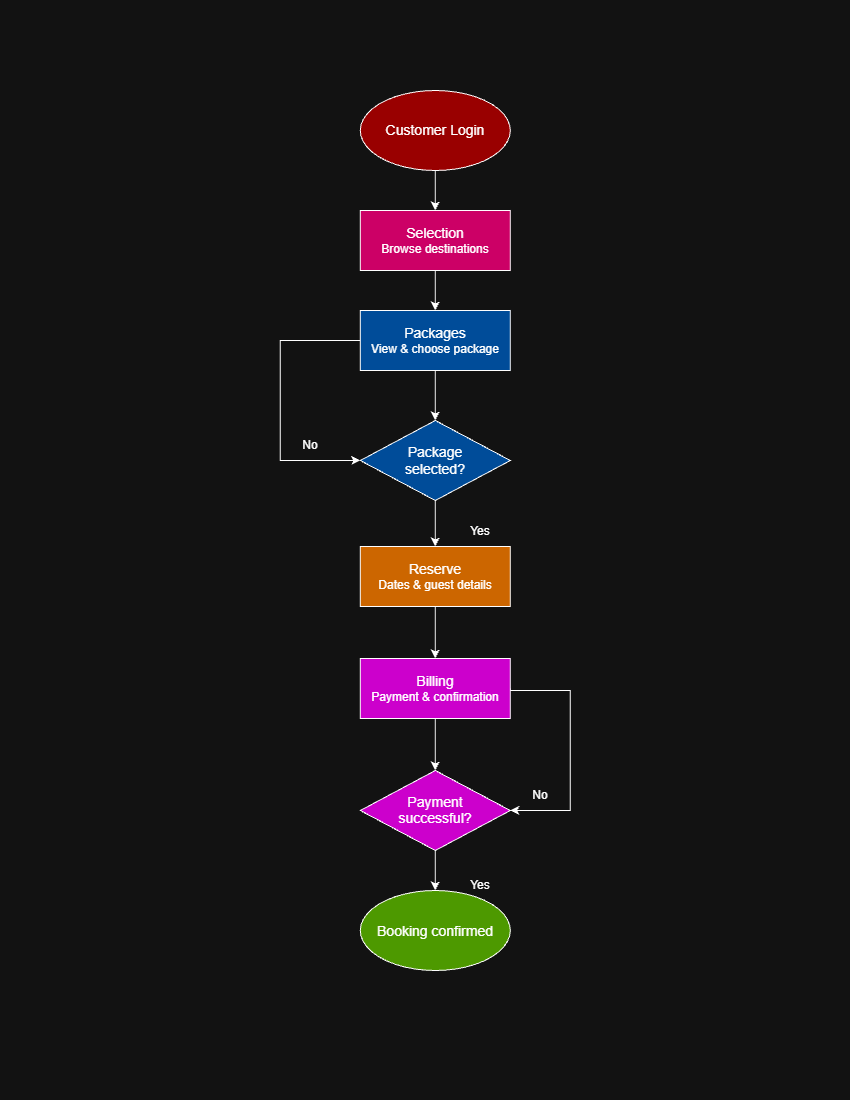

The diagram above was exported from draw.io. Its source (the exported page's mxGraphModel, read from the mxfile embedded in the PNG):
<mxGraphModel dx="2896" dy="715" grid="1" gridSize="10" guides="1" tooltips="1" connect="1" arrows="1" fold="1" page="1" pageScale="1" pageWidth="850" pageHeight="1100" background="light-dark(#ffffff, #121212)" math="0" shadow="0">
  <root>
    <mxCell id="0" />
    <mxCell id="1" parent="0" />
    <mxCell id="p43RRluOBiL-w4JMN9U_-35" edge="1" parent="1" source="p43RRluOBiL-w4JMN9U_-33" style="edgeStyle=orthogonalEdgeStyle;rounded=0;orthogonalLoop=1;jettySize=auto;html=1;strokeColor=light-dark(#E07A5F,#FFFFFF);fontColor=light-dark(#000000,#FFFFFF);curved=0;shadow=0;labelBackgroundColor=none;" target="p43RRluOBiL-w4JMN9U_-34" value="">
      <mxGeometry relative="1" as="geometry" />
    </mxCell>
    <mxCell id="p43RRluOBiL-w4JMN9U_-33" parent="1" style="ellipse;whiteSpace=wrap;html=1;shapeInside=1;fillColor=light-dark(#F5F5F5,#990000);rounded=1;labelBackgroundColor=none;strokeColor=light-dark(#E07A5F,#FFFFFF);shadow=0;fontColor=light-dark(#000000,#FFFFFF);" value="&lt;div&gt;&lt;br&gt;&lt;/div&gt;&lt;div&gt;&lt;br&gt;&lt;/div&gt;&lt;div&gt;&lt;span style=&quot;&quot;&gt;&lt;font style=&quot;font-size: 14px;&quot;&gt;Customer Login&lt;/font&gt;&lt;/span&gt;&lt;/div&gt;" vertex="1">
      <mxGeometry height="80" width="150" x="-490" y="90" as="geometry" />
    </mxCell>
    <mxCell id="p43RRluOBiL-w4JMN9U_-37" edge="1" parent="1" source="p43RRluOBiL-w4JMN9U_-34" style="edgeStyle=orthogonalEdgeStyle;rounded=0;orthogonalLoop=1;jettySize=auto;html=1;curved=0;shadow=0;labelBackgroundColor=none;strokeColor=light-dark(#E07A5F,#FFFFFF);fontColor=light-dark(#000000,#FFFFFF);" target="p43RRluOBiL-w4JMN9U_-36" value="">
      <mxGeometry relative="1" as="geometry" />
    </mxCell>
    <mxCell id="p43RRluOBiL-w4JMN9U_-34" parent="1" style="whiteSpace=wrap;html=1;fillColor=light-dark(#DAE8FC,#CC0066);strokeColor=light-dark(#E07A5F,#FFFFFF);rounded=0;labelBackgroundColor=none;shadow=0;fontColor=light-dark(#000000,#FFFFFF);" value="&lt;span style=&quot;&quot;&gt;&lt;font style=&quot;font-size: 14px;&quot;&gt;Selection&lt;/font&gt;&lt;/span&gt;&lt;div&gt;&lt;span style=&quot;&quot;&gt;Browse destinations&lt;/span&gt;&lt;/div&gt;" vertex="1">
      <mxGeometry height="60" width="150" x="-490" y="210" as="geometry" />
    </mxCell>
    <mxCell id="p43RRluOBiL-w4JMN9U_-39" edge="1" parent="1" source="p43RRluOBiL-w4JMN9U_-36" style="edgeStyle=orthogonalEdgeStyle;rounded=1;orthogonalLoop=1;jettySize=auto;html=1;shadow=0;labelBackgroundColor=none;strokeColor=light-dark(#E07A5F,#FFFFFF);fontColor=light-dark(#000000,#FFFFFF);" target="p43RRluOBiL-w4JMN9U_-38" value="">
      <mxGeometry relative="1" as="geometry" />
    </mxCell>
    <mxCell id="p43RRluOBiL-w4JMN9U_-49" edge="1" parent="1" source="p43RRluOBiL-w4JMN9U_-36" style="edgeStyle=orthogonalEdgeStyle;rounded=0;orthogonalLoop=1;jettySize=auto;html=1;exitX=0;exitY=0.5;exitDx=0;exitDy=0;entryX=0;entryY=0.5;entryDx=0;entryDy=0;strokeColor=light-dark(#E07A5F,#FFFFFF);fontColor=light-dark(#000000,#FFFFFF);fillColor=#F2CC8F;" target="p43RRluOBiL-w4JMN9U_-38">
      <mxGeometry relative="1" as="geometry">
        <Array as="points">
          <mxPoint x="-570" y="339.96" />
          <mxPoint x="-570" y="459.96" />
        </Array>
      </mxGeometry>
    </mxCell>
    <mxCell id="p43RRluOBiL-w4JMN9U_-36" parent="1" style="whiteSpace=wrap;html=1;fillColor=light-dark(#F2CC8F,#004C99);strokeColor=light-dark(#E07A5F,#FFFFFF);fontColor=light-dark(#000000,#FFFFFF);rounded=0;labelBackgroundColor=none;shadow=0;" value="&lt;span style=&quot;&quot;&gt;&lt;font style=&quot;font-size: 14px;&quot;&gt;Packages&lt;/font&gt;&lt;/span&gt;&lt;div&gt;&lt;span style=&quot;&quot;&gt;View &amp;amp; choose package&lt;/span&gt;&lt;/div&gt;" vertex="1">
      <mxGeometry height="60" width="150" x="-490" y="310" as="geometry" />
    </mxCell>
    <mxCell id="p43RRluOBiL-w4JMN9U_-41" edge="1" parent="1" source="p43RRluOBiL-w4JMN9U_-38" style="rounded=1;orthogonalLoop=1;jettySize=auto;html=1;shadow=0;labelBackgroundColor=none;strokeColor=light-dark(#E07A5F,#FFFFFF);fontColor=light-dark(#000000,#FFFFFF);" target="p43RRluOBiL-w4JMN9U_-40" value="">
      <mxGeometry relative="1" as="geometry" />
    </mxCell>
    <mxCell id="p43RRluOBiL-w4JMN9U_-38" parent="1" style="rhombus;whiteSpace=wrap;html=1;shapeInside=1;fillColor=light-dark(#F2CC8F,#004C99);strokeColor=light-dark(#E07A5F,#FFFFFF);fontColor=light-dark(#000000,#FFFFFF);rounded=0;labelBackgroundColor=none;shadow=0;" value="&lt;div&gt;&lt;br&gt;&lt;/div&gt;&lt;div&gt;&lt;br&gt;&lt;/div&gt;&lt;div&gt;&lt;span style=&quot;&quot;&gt;&lt;font style=&quot;font-size: 14px;&quot;&gt;Package selected?&lt;/font&gt;&lt;/span&gt;&lt;/div&gt;" vertex="1">
      <mxGeometry height="80" width="150" x="-490" y="420" as="geometry" />
    </mxCell>
    <mxCell id="p43RRluOBiL-w4JMN9U_-43" edge="1" parent="1" source="p43RRluOBiL-w4JMN9U_-40" style="edgeStyle=orthogonalEdgeStyle;rounded=1;orthogonalLoop=1;jettySize=auto;html=1;shadow=0;labelBackgroundColor=none;strokeColor=light-dark(#E07A5F,#FFFFFF);fontColor=light-dark(#000000,#FFFFFF);" target="p43RRluOBiL-w4JMN9U_-42" value="">
      <mxGeometry relative="1" as="geometry" />
    </mxCell>
    <mxCell id="p43RRluOBiL-w4JMN9U_-40" parent="1" style="whiteSpace=wrap;html=1;fillColor=light-dark(#F2CC8F,#CC6600);strokeColor=light-dark(#E07A5F,#FFFFFF);fontColor=light-dark(#000000,#FFFFFF);rounded=0;labelBackgroundColor=none;shadow=0;" value="&lt;font style=&quot;font-size: 14px;&quot;&gt;Reserve&lt;/font&gt;&lt;div&gt;Dates &amp;amp; guest details&lt;/div&gt;" vertex="1">
      <mxGeometry height="60" width="150" x="-490" y="546" as="geometry" />
    </mxCell>
    <mxCell id="p43RRluOBiL-w4JMN9U_-45" edge="1" parent="1" source="p43RRluOBiL-w4JMN9U_-42" style="edgeStyle=orthogonalEdgeStyle;rounded=1;orthogonalLoop=1;jettySize=auto;html=1;entryX=0.5;entryY=0;entryDx=0;entryDy=0;shadow=0;labelBackgroundColor=none;strokeColor=light-dark(#E07A5F,#FFFFFF);fontColor=light-dark(#000000,#FFFFFF);" target="p43RRluOBiL-w4JMN9U_-46" value="">
      <mxGeometry relative="1" as="geometry">
        <mxPoint x="-415" y="790" as="targetPoint" />
      </mxGeometry>
    </mxCell>
    <mxCell id="p43RRluOBiL-w4JMN9U_-53" edge="1" parent="1" source="p43RRluOBiL-w4JMN9U_-42" style="edgeStyle=orthogonalEdgeStyle;rounded=0;orthogonalLoop=1;jettySize=auto;html=1;exitX=1;exitY=0.5;exitDx=0;exitDy=0;entryX=1;entryY=0.5;entryDx=0;entryDy=0;strokeColor=light-dark(#E07A5F,#FFFFFF);fontColor=light-dark(#000000,#FFFFFF);fillColor=#F2CC8F;" target="p43RRluOBiL-w4JMN9U_-46">
      <mxGeometry relative="1" as="geometry">
        <Array as="points">
          <mxPoint x="-280" y="690.08" />
          <mxPoint x="-280" y="810.08" />
        </Array>
      </mxGeometry>
    </mxCell>
    <mxCell id="p43RRluOBiL-w4JMN9U_-42" parent="1" style="whiteSpace=wrap;html=1;fillColor=light-dark(#F2CC8F,#CC00CC);strokeColor=light-dark(#E07A5F,#FFFFFF);fontColor=light-dark(#000000,#FFFFFF);rounded=0;labelBackgroundColor=none;shadow=0;" value="&lt;font style=&quot;font-size: 14px;&quot;&gt;Billing&lt;/font&gt;&lt;div&gt;Payment &amp;amp; confirmation&lt;/div&gt;" vertex="1">
      <mxGeometry height="60" width="150" x="-490" y="658" as="geometry" />
    </mxCell>
    <mxCell id="p43RRluOBiL-w4JMN9U_-48" edge="1" parent="1" source="p43RRluOBiL-w4JMN9U_-46" style="edgeStyle=orthogonalEdgeStyle;rounded=1;orthogonalLoop=1;jettySize=auto;html=1;exitX=0.5;exitY=1;exitDx=0;exitDy=0;entryX=0.5;entryY=0;entryDx=0;entryDy=0;shadow=0;labelBackgroundColor=none;strokeColor=light-dark(#E07A5F,#FFFFFF);fontColor=light-dark(#000000,#FFFFFF);" target="p43RRluOBiL-w4JMN9U_-47">
      <mxGeometry relative="1" as="geometry" />
    </mxCell>
    <mxCell id="p43RRluOBiL-w4JMN9U_-46" parent="1" style="rhombus;whiteSpace=wrap;html=1;shapeInside=1;fillColor=light-dark(#F2CC8F,#CC00CC);strokeColor=light-dark(#E07A5F,#FFFFFF);fontColor=light-dark(#000000,#FFFFFF);rounded=0;labelBackgroundColor=none;shadow=0;fontSize=14;" value="Payment successful?" vertex="1">
      <mxGeometry height="80" width="150" x="-490" y="770" as="geometry" />
    </mxCell>
    <mxCell id="p43RRluOBiL-w4JMN9U_-47" parent="1" style="ellipse;whiteSpace=wrap;html=1;shapeInside=1;fillColor=light-dark(#F2CC8F,#4D9900);rounded=1;labelBackgroundColor=none;strokeColor=light-dark(#E07A5F,#FFFFFF);fontColor=light-dark(#000000,#FFFFFF);shadow=0;fontSize=14;" value="Booking confirmed" vertex="1">
      <mxGeometry height="80" width="150" x="-490" y="890" as="geometry" />
    </mxCell>
    <mxCell id="p43RRluOBiL-w4JMN9U_-51" parent="1" style="text;html=1;whiteSpace=wrap;strokeColor=none;fillColor=none;align=center;verticalAlign=middle;rounded=0;fontColor=light-dark(#000000,#FFFFFF);" value="&lt;span style=&quot;&quot;&gt;No&lt;/span&gt;" vertex="1">
      <mxGeometry height="30" width="60" x="-570" y="430" as="geometry" />
    </mxCell>
    <mxCell id="p43RRluOBiL-w4JMN9U_-52" parent="1" style="text;html=1;whiteSpace=wrap;strokeColor=none;fillColor=none;align=center;verticalAlign=middle;rounded=0;fontColor=light-dark(#000000,#FFFFFF);" value="&lt;span style=&quot;&quot;&gt;Yes&lt;/span&gt;" vertex="1">
      <mxGeometry height="30" width="60" x="-400" y="516" as="geometry" />
    </mxCell>
    <mxCell id="p43RRluOBiL-w4JMN9U_-54" parent="1" style="text;html=1;whiteSpace=wrap;strokeColor=none;fillColor=none;align=center;verticalAlign=middle;rounded=0;fontColor=light-dark(#000000,#FFFFFF);" value="&lt;span style=&quot;&quot;&gt;Yes&lt;/span&gt;" vertex="1">
      <mxGeometry height="30" width="60" x="-400" y="870" as="geometry" />
    </mxCell>
    <mxCell id="p43RRluOBiL-w4JMN9U_-55" parent="1" style="text;html=1;whiteSpace=wrap;strokeColor=none;fillColor=none;align=center;verticalAlign=middle;rounded=0;fontColor=light-dark(#000000,#FFFFFF);" value="&lt;span style=&quot;&quot;&gt;No&lt;/span&gt;" vertex="1">
      <mxGeometry height="30" width="60" x="-340" y="780" as="geometry" />
    </mxCell>
  </root>
</mxGraphModel>